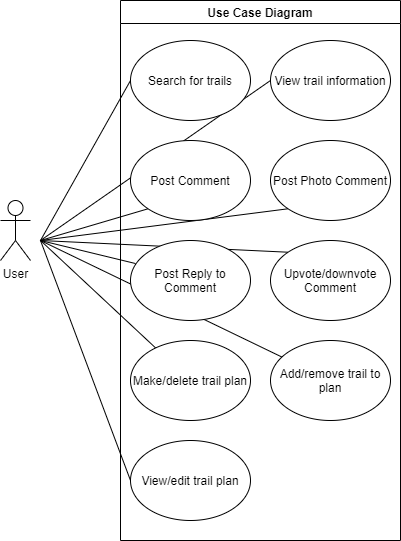

The diagram above was exported from draw.io. Its source (the exported page's mxGraphModel, read from the mxfile embedded in the PNG):
<mxGraphModel dx="700" dy="784" grid="1" gridSize="10" guides="1" tooltips="1" connect="1" arrows="1" fold="1" page="1" pageScale="1" pageWidth="1169" pageHeight="826" background="#ffffff" math="0" shadow="0" extFonts="Permanent Marker^https://fonts.googleapis.com/css?family=Permanent+Marker">
  <root>
    <mxCell id="0" />
    <mxCell id="1" parent="0" />
    <mxCell id="kS-PUMlhYWzUIGhS6yQj-53" value="" style="endArrow=none;html=1;entryX=0;entryY=0.5;entryDx=0;entryDy=0;" parent="1" target="kS-PUMlhYWzUIGhS6yQj-43" edge="1">
      <mxGeometry width="50" height="50" relative="1" as="geometry">
        <mxPoint x="400" y="360" as="sourcePoint" />
        <mxPoint x="610" y="390" as="targetPoint" />
      </mxGeometry>
    </mxCell>
    <mxCell id="kS-PUMlhYWzUIGhS6yQj-54" value="" style="endArrow=none;html=1;entryX=0;entryY=0.5;entryDx=0;entryDy=0;" parent="1" target="kS-PUMlhYWzUIGhS6yQj-44" edge="1">
      <mxGeometry width="50" height="50" relative="1" as="geometry">
        <mxPoint x="400" y="360" as="sourcePoint" />
        <mxPoint x="610" y="390" as="targetPoint" />
      </mxGeometry>
    </mxCell>
    <mxCell id="kS-PUMlhYWzUIGhS6yQj-58" value="" style="endArrow=none;html=1;entryX=0;entryY=1;entryDx=0;entryDy=0;" parent="1" target="kS-PUMlhYWzUIGhS6yQj-45" edge="1">
      <mxGeometry width="50" height="50" relative="1" as="geometry">
        <mxPoint x="400" y="360" as="sourcePoint" />
        <mxPoint x="490" y="300" as="targetPoint" />
      </mxGeometry>
    </mxCell>
    <mxCell id="kS-PUMlhYWzUIGhS6yQj-59" value="" style="endArrow=none;html=1;entryX=0;entryY=1;entryDx=0;entryDy=0;" parent="1" target="kS-PUMlhYWzUIGhS6yQj-46" edge="1">
      <mxGeometry width="50" height="50" relative="1" as="geometry">
        <mxPoint x="400" y="360" as="sourcePoint" />
        <mxPoint x="610" y="390" as="targetPoint" />
      </mxGeometry>
    </mxCell>
    <mxCell id="kS-PUMlhYWzUIGhS6yQj-60" value="" style="endArrow=none;html=1;entryX=0.042;entryY=0.288;entryDx=0;entryDy=0;entryPerimeter=0;" parent="1" target="kS-PUMlhYWzUIGhS6yQj-47" edge="1">
      <mxGeometry width="50" height="50" relative="1" as="geometry">
        <mxPoint x="400" y="360" as="sourcePoint" />
        <mxPoint x="610" y="390" as="targetPoint" />
      </mxGeometry>
    </mxCell>
    <mxCell id="kS-PUMlhYWzUIGhS6yQj-61" value="" style="endArrow=none;html=1;entryX=0;entryY=0;entryDx=0;entryDy=0;" parent="1" target="kS-PUMlhYWzUIGhS6yQj-48" edge="1">
      <mxGeometry width="50" height="50" relative="1" as="geometry">
        <mxPoint x="400" y="360" as="sourcePoint" />
        <mxPoint x="610" y="390" as="targetPoint" />
      </mxGeometry>
    </mxCell>
    <mxCell id="kS-PUMlhYWzUIGhS6yQj-62" value="" style="endArrow=none;html=1;" parent="1" target="kS-PUMlhYWzUIGhS6yQj-50" edge="1">
      <mxGeometry width="50" height="50" relative="1" as="geometry">
        <mxPoint x="400" y="360" as="sourcePoint" />
        <mxPoint x="610" y="390" as="targetPoint" />
      </mxGeometry>
    </mxCell>
    <mxCell id="kS-PUMlhYWzUIGhS6yQj-63" value="" style="endArrow=none;html=1;" parent="1" target="kS-PUMlhYWzUIGhS6yQj-49" edge="1">
      <mxGeometry width="50" height="50" relative="1" as="geometry">
        <mxPoint x="400" y="360" as="sourcePoint" />
        <mxPoint x="610" y="390" as="targetPoint" />
      </mxGeometry>
    </mxCell>
    <mxCell id="kS-PUMlhYWzUIGhS6yQj-64" value="" style="endArrow=none;html=1;entryX=0;entryY=0.5;entryDx=0;entryDy=0;" parent="1" target="kS-PUMlhYWzUIGhS6yQj-51" edge="1">
      <mxGeometry width="50" height="50" relative="1" as="geometry">
        <mxPoint x="400" y="360" as="sourcePoint" />
        <mxPoint x="610" y="390" as="targetPoint" />
      </mxGeometry>
    </mxCell>
    <mxCell id="2" value="Use Case Diagram" style="swimlane;whiteSpace=wrap" parent="1" vertex="1">
      <mxGeometry x="480" y="120" width="280" height="540" as="geometry">
        <mxRectangle x="480" y="120" width="140" height="23" as="alternateBounds" />
      </mxGeometry>
    </mxCell>
    <mxCell id="kS-PUMlhYWzUIGhS6yQj-43" value="Search for trails" style="ellipse;whiteSpace=wrap;html=1;" parent="2" vertex="1">
      <mxGeometry x="10" y="40" width="120" height="80" as="geometry" />
    </mxCell>
    <mxCell id="kS-PUMlhYWzUIGhS6yQj-44" value="View trail information" style="ellipse;whiteSpace=wrap;html=1;" parent="2" vertex="1">
      <mxGeometry x="150" y="40" width="120" height="80" as="geometry" />
    </mxCell>
    <mxCell id="kS-PUMlhYWzUIGhS6yQj-46" value="Post Photo Comment" style="ellipse;whiteSpace=wrap;html=1;" parent="2" vertex="1">
      <mxGeometry x="150" y="140" width="120" height="80" as="geometry" />
    </mxCell>
    <mxCell id="kS-PUMlhYWzUIGhS6yQj-47" value="Post Reply to Comment" style="ellipse;whiteSpace=wrap;html=1;" parent="2" vertex="1">
      <mxGeometry x="10" y="240" width="120" height="80" as="geometry" />
    </mxCell>
    <mxCell id="kS-PUMlhYWzUIGhS6yQj-48" value="Upvote/downvote Comment" style="ellipse;whiteSpace=wrap;html=1;" parent="2" vertex="1">
      <mxGeometry x="150" y="240" width="120" height="80" as="geometry" />
    </mxCell>
    <mxCell id="kS-PUMlhYWzUIGhS6yQj-49" value="Make/delete trail plan" style="ellipse;whiteSpace=wrap;html=1;" parent="2" vertex="1">
      <mxGeometry x="10" y="340" width="120" height="80" as="geometry" />
    </mxCell>
    <mxCell id="kS-PUMlhYWzUIGhS6yQj-50" value="Add/remove trail to plan" style="ellipse;whiteSpace=wrap;html=1;" parent="2" vertex="1">
      <mxGeometry x="150" y="340" width="120" height="80" as="geometry" />
    </mxCell>
    <mxCell id="kS-PUMlhYWzUIGhS6yQj-51" value="View/edit trail plan" style="ellipse;whiteSpace=wrap;html=1;" parent="2" vertex="1">
      <mxGeometry x="10" y="440" width="120" height="80" as="geometry" />
    </mxCell>
    <mxCell id="kS-PUMlhYWzUIGhS6yQj-45" value="Post Comment" style="ellipse;whiteSpace=wrap;html=1;" parent="2" vertex="1">
      <mxGeometry x="10" y="140" width="120" height="80" as="geometry" />
    </mxCell>
    <mxCell id="kS-PUMlhYWzUIGhS6yQj-41" value="User" style="shape=umlActor;verticalLabelPosition=bottom;verticalAlign=top;html=1;" parent="1" vertex="1">
      <mxGeometry x="360" y="320" width="30" height="60" as="geometry" />
    </mxCell>
  </root>
</mxGraphModel>